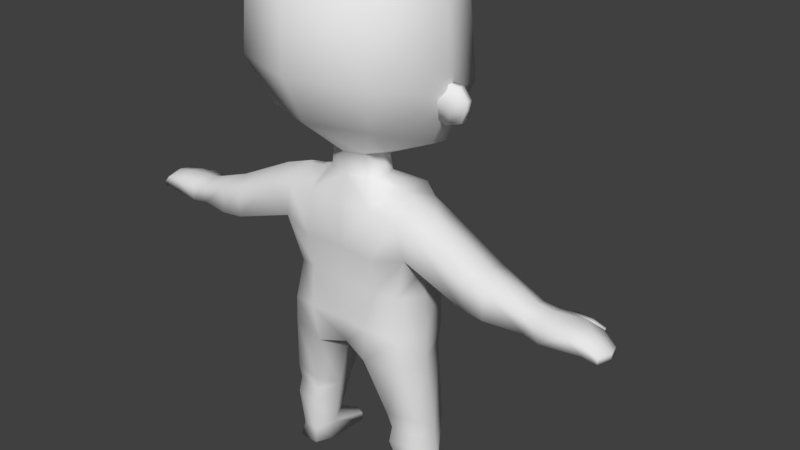# Source: character-export.blend  (saved by Blender 2.78.0; exported with 4.5.12 LTS)
import bpy
from mathutils import Matrix  # noqa: F401  (used for matrix-valued properties, if any)

bpy.ops.wm.read_factory_settings(use_empty=True)
scene = bpy.context.scene
scene.name = 'Scene'

# ---- collections
col_collection_1 = bpy.data.collections.new('Collection 1'); scene.collection.children.link(col_collection_1)

# ---- world
world_world = bpy.data.worlds.new('World'); scene.world = world_world
world_world.color = (0.05088, 0.05088, 0.05088)
world_world.use_sun_shadow = False
world_world.sun_shadow_jitter_overblur = 0.0
world_world.cycles.sampling_method = 'MANUAL'

# ---- meshes
me_nude = bpy.data.meshes.new('nude')
me_nude.from_pydata([(-0.1939, -0.08764, 0.4669), (-0.1812, -0.101, 0.904), (-0.1775, 0.07542, 0.9176), (-0.08272, -0.1113, 0.4534), (-0.1199, 0.1158, 0.9289), (-0.09941, -0.1035, 0.9188), (-0.08234, 0.1073, 0.4297), (-0.1798, -0.04671, 0.00322), (-0.2418, -0.04616, 0.00322), (-0.1137, 0.1445, 0.7777), (-0.1104, -0.1115, 0.7768), (-0.617, -0.08457, 0.7183), (-0.6182, 0.02037, 0.7183), (-0.617, -0.08457, 0.7694), (-0.6182, 0.02037, 0.7696), (-0.2217, -0.01179, 0.4691), (-0.1785, -0.01777, 0.9507), (-0.06203, -0.01212, 0.41), (-0.1365, -0.008303, 0.9538), (-0.1538, 0.005462, 0.003789), (-0.2572, 0.003656, 0.003789), (-0.617, -0.02534, 0.7039), (-0.617, -0.02534, 0.7831), (-0.06136, -0.05975, 0.9841), (-0.07802, -0.002612, 0.9764), (-0.06266, 0.04019, 0.9726), (-0.05423, 0.04056, 1.018), (-0.05528, -0.05841, 1.047), (-0.07632, -0.009045, 1.041), (-0.1638, -0.1625, 1.163), (-0.2351, -0.01304, 1.109), (-0.1515, 0.1525, 1.043), (-0.137, 0.113, 1.568), (-0.1387, -0.1401, 1.58), (-0.1783, -0.005494, 1.591), (-0.6876, -0.03115, 0.7778), (-0.6876, -0.03115, 0.73), (-0.6884, 0.01996, 0.7652), (-0.6876, -0.083, 0.7657), (-0.6884, 0.01996, 0.7254), (-0.6876, -0.083, 0.726), (-0.769, -0.06541, 0.7316), (-0.769, -0.06541, 0.712), (-0.7763, 0.006673, 0.7316), (-0.7763, 0.006673, 0.712), (-0.7857, -0.02922, 0.7154), (-0.7857, -0.02922, 0.7361), (-0.7184, 0.05594, 0.7314), (-0.711, 0.0535, 0.7203), (-0.7056, 0.06442, 0.7175), (-0.7153, 0.06764, 0.732), (-0.6959, 0.04124, 0.7493), (-0.6954, 0.04108, 0.7263), (-0.6522, 0.04348, 0.7284), (-0.6797, 0.05928, 0.7241), (-0.6522, 0.04348, 0.7608), (-0.6806, 0.05956, 0.7498), (-0.7349, -0.07865, 0.7597), (-0.7349, -0.07865, 0.7301), (-0.7354, 0.01541, 0.7301), (-0.7354, 0.01541, 0.7597), (-0.7362, -0.03144, 0.7344), (-0.7362, -0.03144, 0.7688), (-0.572, -0.07649, 0.7232), (-0.5704, 0.01543, 0.7232), (-0.572, -0.07595, 0.7747), (-0.5704, 0.01445, 0.7749), (-0.571, -0.02584, 0.7088), (-0.5704, -0.02603, 0.7895), (-0.2645, -0.02378, 0.9227), (-0.1664, 0.0521, 0.07892), (-0.2182, 0.05536, 0.07874), (-0.1452, 0.004154, 0.07265), (-0.2233, 0.1319, 0.0226), (-0.2521, 0.1013, 0.01799), (-0.1815, 0.1503, 0.02529), (-0.1496, 0.1363, 0.02596), (-0.2479, 0.1036, 0.0001492), (-0.1493, 0.1364, 0.0007924), (-0.223, 0.1386, 0.001061), (-0.1828, 0.1586, 0.001309), (-0.09534, 0.1165, 0.5337), (-0.1067, 0.1231, 0.6684), (-0.09498, -0.1219, 0.5674), (-0.1117, -0.09232, 0.6749), (-0.1877, 0.09855, 0.5306), (-0.1808, 0.1029, 0.6558), (-0.2155, -0.002172, 0.5364), (-0.202, 0.002753, 0.6544), (-0.187, -0.09077, 0.5483), (-0.1724, -0.07224, 0.6649), (-0.2092, -0.08989, 0.8005), (-0.2575, 0.06003, 0.8907), (-0.4353, -0.03151, 0.7196), (-0.3992, -0.09629, 0.8223), (-0.3976, -0.1003, 0.7386), (-0.4357, -0.03372, 0.8397), (-0.4326, 0.0417, 0.7386), (-0.4351, 0.03262, 0.8176), (-0.4664, -0.09694, 0.8118), (-0.4663, -0.1023, 0.7312), (-0.224, -0.05028, 0.2313), (-0.1448, -0.06447, 0.2314), (-0.2273, -0.06025, 0.1855), (-0.142, -0.07406, 0.1855), (-0.112, -0.003502, 0.2324), (-0.2446, 0.002745, 0.2351), (-0.2249, -0.05893, 0.281), (-0.1384, -0.07674, 0.2802), (-0.2181, 0.07097, 0.2371), (-0.1374, 0.08143, 0.2342), (-0.2074, -0.2144, 1.298), (-0.1952, -0.209, 1.472), (-0.2105, 0.1951, 1.213), (-0.199, 0.1775, 1.447), (-0.2934, -0.01444, 1.258), (-0.2763, -0.01519, 1.469), (-0.2292, -0.04022, 0.05443), (-0.1754, -0.04661, 0.05443), (-0.2488, 0.01285, 0.07213), (-0.1928, 0.08115, 0.4633), (-0.2251, -0.0152, 0.7689), (-0.2547, -0.1051, 0.8891), (-0.2081, 0.07278, 0.8087), (-0.2798, -0.00189, 1.28), (-0.2543, -0.001378, 1.183), (-0.2832, -0.0006276, 1.172), (-0.3185, -0.001225, 1.276), (-0.3258, 0.0006543, 1.186), (-0.3429, -0.0008481, 1.245), (-0.3429, -0.01951, 1.245), (-0.3185, -0.02155, 1.276), (-0.3258, -0.01801, 1.186), (-0.2832, -0.02095, 1.172), (-0.2798, -0.02152, 1.28), (-0.2543, -0.02101, 1.183), (-0.2697, -0.009309, 1.238), (-0.3108, -0.00916, 1.228), (-0.3412, -0.001484, 1.222), (-0.3412, -0.02181, 1.222), (-0.2697, -0.04142, 1.238), (-0.3108, -0.04102, 1.228), (0.1939, -0.08764, 0.4669), (0.1812, -0.101, 0.904), (0.1775, 0.07542, 0.9176), (0.0, -0.08894, 0.4733), (0.0, 0.1357, 0.9194), (0.0, -0.1086, 0.9086), (0.0, 0.1284, 0.45), (0.08272, -0.1113, 0.4534), (0.1199, 0.1158, 0.9289), (0.09941, -0.1035, 0.9188), (0.08234, 0.1073, 0.4297), (0.1798, -0.04671, 0.00322), (0.2418, -0.04616, 0.00322), (0.0, 0.1762, 0.778), (0.0, -0.1078, 0.7834), (0.1137, 0.1445, 0.7777), (0.1104, -0.1115, 0.7768), (0.617, -0.08457, 0.7183), (0.6182, 0.02037, 0.7183), (0.617, -0.08457, 0.7694), (0.6182, 0.02037, 0.7696), (0.2217, -0.01179, 0.4691), (0.1785, -0.01777, 0.9507), (0.0, -0.00938, 0.4339), (0.06203, -0.01212, 0.41), (0.1365, -0.008303, 0.9538), (0.1538, 0.005462, 0.003789), (0.2572, 0.003656, 0.003789), (0.617, -0.02534, 0.7039), (0.617, -0.02534, 0.7831), (0.06136, -0.05975, 0.9841), (0.07802, -0.002612, 0.9764), (0.06266, 0.04019, 0.9726), (0.0, -0.07734, 0.9852), (0.0, 0.06217, 0.9707), (0.05423, 0.04056, 1.018), (0.0, 0.06914, 1.0), (0.0, -0.0827, 1.048), (0.05528, -0.05841, 1.047), (0.07632, -0.009045, 1.041), (0.1638, -0.1625, 1.163), (0.2351, -0.01304, 1.109), (0.1515, 0.1525, 1.043), (0.0, -0.2225, 1.166), (0.0, 0.2108, 1.008), (0.0, 0.1599, 1.587), (0.137, 0.113, 1.568), (0.1387, -0.1401, 1.58), (0.0, -0.1677, 1.608), (0.1783, -0.005494, 1.591), (0.0, 0.001677, 1.639), (0.6876, -0.03115, 0.7778), (0.6876, -0.03115, 0.73), (0.6884, 0.01996, 0.7652), (0.6876, -0.083, 0.7657), (0.6884, 0.01996, 0.7254), (0.6876, -0.083, 0.726), (0.769, -0.06541, 0.7316), (0.769, -0.06541, 0.712), (0.7763, 0.006673, 0.7316), (0.7763, 0.006673, 0.712), (0.7857, -0.02922, 0.7154), (0.7857, -0.02922, 0.7361), (0.7184, 0.05594, 0.7314), (0.711, 0.0535, 0.7203), (0.7056, 0.06442, 0.7175), (0.7153, 0.06764, 0.732), (0.6959, 0.04124, 0.7493), (0.6954, 0.04108, 0.7263), (0.6522, 0.04348, 0.7284), (0.6797, 0.05928, 0.7241), (0.6522, 0.04348, 0.7608), (0.6806, 0.05956, 0.7498), (0.7349, -0.07865, 0.7597), (0.7349, -0.07865, 0.7301), (0.7354, 0.01541, 0.7301), (0.7354, 0.01541, 0.7597), (0.7362, -0.03144, 0.7344), (0.7362, -0.03144, 0.7688), (0.572, -0.07649, 0.7232), (0.5704, 0.01543, 0.7232), (0.572, -0.07595, 0.7747), (0.5704, 0.01445, 0.7749), (0.571, -0.02584, 0.7088), (0.5704, -0.02603, 0.7895), (0.2645, -0.02378, 0.9227), (0.1664, 0.0521, 0.07892), (0.2182, 0.05536, 0.07874), (0.1452, 0.004154, 0.07265), (0.2233, 0.1319, 0.0226), (0.2521, 0.1013, 0.01799), (0.1815, 0.1503, 0.02529), (0.1496, 0.1363, 0.02596), (0.2479, 0.1036, 0.0001492), (0.1493, 0.1364, 0.0007924), (0.223, 0.1386, 0.001061), (0.1828, 0.1586, 0.001309), (0.0, 0.1462, 0.5338), (0.0, 0.1533, 0.671), (0.0, -0.1091, 0.5615), (0.0, -0.09018, 0.6732), (0.09534, 0.1165, 0.5337), (0.1067, 0.1231, 0.6684), (0.09498, -0.1219, 0.5674), (0.1117, -0.09232, 0.6749), (0.1877, 0.09855, 0.5306), (0.1808, 0.1029, 0.6558), (0.2155, -0.002172, 0.5364), (0.202, 0.002753, 0.6544), (0.187, -0.09077, 0.5483), (0.1724, -0.07224, 0.6649), (0.2092, -0.08989, 0.8005), (0.2575, 0.06003, 0.8907), (0.4353, -0.03151, 0.7196), (0.3992, -0.09629, 0.8223), (0.3976, -0.1003, 0.7386), (0.4357, -0.03372, 0.8397), (0.4326, 0.0417, 0.7386), (0.4351, 0.03262, 0.8176), (0.4664, -0.09694, 0.8118), (0.4663, -0.1023, 0.7312), (0.224, -0.05028, 0.2313), (0.1448, -0.06447, 0.2314), (0.2273, -0.06025, 0.1855), (0.142, -0.07406, 0.1855), (0.112, -0.003502, 0.2324), (0.2446, 0.002745, 0.2351), (0.2249, -0.05893, 0.281), (0.1384, -0.07674, 0.2802), (0.2181, 0.07097, 0.2371), (0.1374, 0.08143, 0.2342), (0.2074, -0.2144, 1.298), (0.1952, -0.209, 1.472), (0.2105, 0.1951, 1.213), (0.199, 0.1775, 1.447), (0.0, -0.2878, 1.302), (0.0, -0.277, 1.476), (0.0, 0.2878, 1.194), (0.0, 0.2679, 1.443), (0.2934, -0.01444, 1.258), (0.2763, -0.01519, 1.469), (0.2292, -0.04022, 0.05443), (0.1754, -0.04661, 0.05443), (0.2488, 0.01285, 0.07213), (0.1928, 0.08115, 0.4633), (0.2251, -0.0152, 0.7689), (0.2547, -0.1051, 0.8891), (0.2081, 0.07278, 0.8087), (0.2798, -0.00189, 1.28), (0.2543, -0.001378, 1.183), (0.2832, -0.0006276, 1.172), (0.3185, -0.001225, 1.276), (0.3258, 0.0006543, 1.186), (0.3429, -0.0008481, 1.245), (0.3429, -0.01951, 1.245), (0.3185, -0.02155, 1.276), (0.3258, -0.01801, 1.186), (0.2832, -0.02095, 1.172), (0.2798, -0.02152, 1.28), (0.2543, -0.02101, 1.183), (0.2697, -0.009309, 1.238), (0.3108, -0.00916, 1.228), (0.3412, -0.001484, 1.222), (0.3412, -0.02181, 1.222), (0.2697, -0.04142, 1.238), (0.3108, -0.04102, 1.228)], [], [(4, 9, 123, 2), (146, 155, 9, 4), (5, 10, 156, 147), (1, 91, 10, 5), (3, 17, 165, 145), (17, 6, 148, 165), (5, 18, 16, 1), (18, 4, 2, 16), (8, 20, 19, 7), (18, 5, 23, 24), (4, 18, 24, 25), (5, 147, 175, 23), (146, 4, 25, 176), (176, 25, 26, 178), (23, 175, 179, 27), (25, 24, 28, 26), (24, 23, 27, 28), (28, 27, 29, 30), (26, 28, 30, 31), (27, 179, 185, 29), (178, 26, 31, 186), (190, 192, 34, 33), (192, 187, 32, 34), (22, 14, 37, 35), (13, 22, 35, 38), (12, 21, 36, 39), (21, 11, 40, 36), (11, 13, 38, 40), (46, 43, 44, 45), (41, 46, 45, 42), (50, 49, 48, 47), (37, 51, 52, 39), (51, 47, 48, 52), (39, 52, 53, 12), (52, 54, 53), (52, 48, 49, 54), (14, 55, 51, 37), (55, 56, 51), (56, 50, 47, 51), (12, 53, 55, 14), (53, 54, 56, 55), (54, 49, 50, 56), (38, 57, 58, 40), (57, 41, 42, 58), (39, 59, 60, 37), (59, 44, 43, 60), (40, 58, 61, 36), (58, 42, 45, 61), (36, 61, 59, 39), (61, 45, 44, 59), (35, 62, 57, 38), (62, 46, 41, 57), (37, 60, 62, 35), (60, 43, 46, 62), (65, 13, 11, 63), (64, 12, 14, 66), (67, 21, 12, 64), (63, 11, 21, 67), (68, 22, 13, 65), (66, 14, 22, 68), (1, 122, 91), (123, 92, 2), (16, 69, 122, 1), (2, 92, 69, 16), (117, 8, 7, 118), (118, 7, 19, 72), (119, 20, 8, 117), (119, 71, 73, 74), (70, 72, 76, 75), (71, 70, 75, 73), (20, 119, 74, 77), (72, 19, 78, 76), (73, 79, 77, 74), (76, 78, 80, 75), (75, 80, 79, 73), (9, 82, 86, 123), (82, 81, 85, 86), (81, 6, 120, 85), (155, 240, 82, 9), (240, 239, 81, 82), (239, 148, 6, 81), (10, 84, 242, 156), (84, 83, 241, 242), (83, 3, 145, 241), (91, 90, 84, 10), (90, 89, 83, 84), (89, 0, 3, 83), (0, 89, 87, 15), (89, 90, 88, 87), (90, 91, 121, 88), (123, 86, 88, 121), (86, 85, 87, 88), (85, 120, 15, 87), (93, 67, 64, 97), (97, 64, 66, 98), (98, 66, 68, 96), (96, 99, 94), (96, 68, 65, 99), (94, 99, 100, 95), (99, 65, 63, 100), (95, 100, 93), (100, 63, 67, 93), (106, 103, 101), (102, 104, 105), (101, 103, 104, 102), (101, 107, 106), (108, 102, 105), (107, 101, 102, 108), (19, 20, 77, 78), (78, 77, 79, 80), (31, 113, 279, 186), (113, 114, 280, 279), (114, 32, 187, 280), (185, 277, 111, 29), (277, 278, 112, 111), (278, 190, 33, 112), (30, 115, 113, 31), (115, 116, 114, 113), (116, 34, 32, 114), (29, 111, 115, 30), (111, 112, 116, 115), (112, 33, 34, 116), (106, 119, 117, 103), (109, 71, 119, 106), (110, 70, 71, 109), (105, 72, 70, 110), (104, 118, 72, 105), (103, 117, 118, 104), (107, 0, 15, 106), (120, 109, 106, 15), (6, 110, 109, 120), (17, 105, 110, 6), (3, 108, 105, 17), (0, 107, 108, 3), (121, 93, 97, 123), (123, 97, 98, 92), (92, 98, 96, 69), (69, 96, 94, 122), (122, 94, 95, 91), (91, 95, 93, 121), (127, 129, 130, 131), (128, 126, 133, 132), (124, 127, 131, 134), (126, 125, 135, 133), (124, 136, 137, 127), (136, 125, 126, 137), (127, 137, 138, 129), (137, 126, 128, 138), (129, 138, 139, 130), (138, 128, 132, 139), (131, 141, 140, 134), (141, 133, 135, 140), (130, 139, 141, 131), (139, 132, 133, 141), (150, 144, 289, 157), (146, 150, 157, 155), (151, 147, 156, 158), (143, 151, 158, 253), (149, 145, 165, 166), (166, 165, 148, 152), (151, 143, 164, 167), (167, 164, 144, 150), (154, 153, 168, 169), (167, 173, 172, 151), (150, 174, 173, 167), (151, 172, 175, 147), (146, 176, 174, 150), (176, 178, 177, 174), (172, 180, 179, 175), (174, 177, 181, 173), (173, 181, 180, 172), (181, 183, 182, 180), (177, 184, 183, 181), (180, 182, 185, 179), (178, 186, 184, 177), (190, 189, 191, 192), (192, 191, 188, 187), (171, 193, 195, 162), (161, 196, 193, 171), (160, 197, 194, 170), (170, 194, 198, 159), (159, 198, 196, 161), (204, 203, 202, 201), (199, 200, 203, 204), (208, 205, 206, 207), (195, 197, 210, 209), (209, 210, 206, 205), (197, 160, 211, 210), (210, 211, 212), (210, 212, 207, 206), (162, 195, 209, 213), (213, 209, 214), (214, 209, 205, 208), (160, 162, 213, 211), (211, 213, 214, 212), (212, 214, 208, 207), (196, 198, 216, 215), (215, 216, 200, 199), (197, 195, 218, 217), (217, 218, 201, 202), (198, 194, 219, 216), (216, 219, 203, 200), (194, 197, 217, 219), (219, 217, 202, 203), (193, 196, 215, 220), (220, 215, 199, 204), (195, 193, 220, 218), (218, 220, 204, 201), (223, 221, 159, 161), (222, 224, 162, 160), (225, 222, 160, 170), (221, 225, 170, 159), (226, 223, 161, 171), (224, 226, 171, 162), (143, 253, 288), (289, 144, 254), (164, 143, 288, 227), (144, 164, 227, 254), (283, 284, 153, 154), (284, 230, 168, 153), (285, 283, 154, 169), (285, 232, 231, 229), (228, 233, 234, 230), (229, 231, 233, 228), (169, 235, 232, 285), (230, 234, 236, 168), (231, 232, 235, 237), (234, 233, 238, 236), (233, 231, 237, 238), (157, 289, 248, 244), (244, 248, 247, 243), (243, 247, 286, 152), (155, 157, 244, 240), (240, 244, 243, 239), (239, 243, 152, 148), (158, 156, 242, 246), (246, 242, 241, 245), (245, 241, 145, 149), (253, 158, 246, 252), (252, 246, 245, 251), (251, 245, 149, 142), (142, 163, 249, 251), (251, 249, 250, 252), (252, 250, 287, 253), (289, 287, 250, 248), (248, 250, 249, 247), (247, 249, 163, 286), (255, 259, 222, 225), (259, 260, 224, 222), (260, 258, 226, 224), (258, 256, 261), (258, 261, 223, 226), (256, 257, 262, 261), (261, 262, 221, 223), (257, 255, 262), (262, 255, 225, 221), (268, 263, 265), (264, 267, 266), (263, 264, 266, 265), (263, 268, 269), (270, 267, 264), (269, 270, 264, 263), (168, 236, 235, 169), (236, 238, 237, 235), (184, 186, 279, 275), (275, 279, 280, 276), (276, 280, 187, 188), (185, 182, 273, 277), (277, 273, 274, 278), (278, 274, 189, 190), (183, 184, 275, 281), (281, 275, 276, 282), (282, 276, 188, 191), (182, 183, 281, 273), (273, 281, 282, 274), (274, 282, 191, 189), (268, 265, 283, 285), (271, 268, 285, 229), (272, 271, 229, 228), (267, 272, 228, 230), (266, 267, 230, 284), (265, 266, 284, 283), (269, 268, 163, 142), (286, 163, 268, 271), (152, 286, 271, 272), (166, 152, 272, 267), (149, 166, 267, 270), (142, 149, 270, 269), (287, 289, 259, 255), (289, 254, 260, 259), (254, 227, 258, 260), (227, 288, 256, 258), (288, 253, 257, 256), (253, 287, 255, 257), (293, 297, 296, 295), (294, 298, 299, 292), (290, 300, 297, 293), (292, 299, 301, 291), (290, 293, 303, 302), (302, 303, 292, 291), (293, 295, 304, 303), (303, 304, 294, 292), (295, 296, 305, 304), (304, 305, 298, 294), (297, 300, 306, 307), (307, 306, 301, 299), (296, 297, 307, 305), (305, 307, 299, 298)])
me_nude.polygons.foreach_set('use_smooth', [True] * 308)
me_nude.use_remesh_preserve_volume = False
me_nude.use_remesh_preserve_attributes = False
me_nude.use_mirror_vertex_groups = False
me_nude.use_mirror_topology = True
me_nude.update()
arm_iks = bpy.data.armatures.new('IKs')  # bones are not reproduced

# ---- objects
ob_ikis = bpy.data.objects.new('IKis', arm_iks)
ob_nude = bpy.data.objects.new('nude', me_nude)

# ---- transforms, parenting, visibility, modifiers, constraints
ob_ikis.location = (0.0, 0.0, 0.0)
ob_ikis.show_in_front = True
ob_ikis.lineart.crease_threshold = 0.0
ob_nude.parent = ob_ikis
ob_nude.location = (0.0, 0.0, 0.0)
ob_nude.lock_rotations_4d = False
ob_nude.empty_display_type = 'ARROWS'
ob_nude.lineart.crease_threshold = 0.0
_vg = ob_nude.vertex_groups.new(name='root')
for _i, _w in zip([3, 6, 17, 83, 145, 148, 149, 152, 165, 166, 239, 241, 242, 245], [0.1338, 0.02308, 6.95e-05, 0.05845, 0.9193, 0.2206, 0.1338, 0.02308, 0.05169, 6.953e-05, 0.04887, 0.1682, 0.002172, 0.05845]): _vg.add([_i], _w, 'REPLACE')
_vg = ob_nude.vertex_groups.new(name='Spine')
for _i, _w in zip([6, 9, 10, 81, 82, 83, 84, 85, 86, 87, 88, 89, 90, 91, 121, 123, 146, 148, 152, 155, 156, 157, 158, 239, 240, 241, 242, 243, 244, 245, 246, 247, 248, 249, 250, 251, 252, 253, 287, 289], [0.06117, 0.1613, 0.1532, 0.1918, 0.6227, 0.2278, 0.5373, 0.07778, 0.5352, 0.04295, 0.4728, 0.0764, 0.4881, 0.01795, 0.05755, 0.04565, 0.009535, 0.3219, 0.06117, 0.176, 0.1391, 0.1613, 0.1532, 0.5725, 0.722, 0.5615, 0.7113, 0.1918, 0.6227, 0.2278, 0.5373, 0.07778, 0.5352, 0.04295, 0.4728, 0.0764, 0.4881, 0.01795, 0.05755, 0.04565]): _vg.add([_i], _w, 'REPLACE')
_vg = ob_nude.vertex_groups.new(name='Shoulder-L')
for _i, _w in zip([1, 2, 4, 5, 9, 10, 16, 18, 23, 24, 25, 26, 27, 28, 69, 82, 83, 84, 86, 88, 90, 91, 92, 121, 122, 123, 146, 147, 155, 156, 172, 175, 176, 178, 179, 242], [0.7591, 0.7734, 0.7156, 0.7931, 0.2029, 0.4483, 0.8716, 0.9315, 0.6642, 0.817, 0.7214, 0.1067, 0.07011, 0.08805, 0.09861, 0.06631, 0.007253, 0.1378, 0.1146, 0.1626, 0.1416, 0.2162, 0.1962, 0.6809, 0.1248, 0.6937, 0.1205, 0.1521, 0.05356, 0.09402, 0.006758, 0.1294, 0.1085, 0.03074, 0.003177, 0.01702]): _vg.add([_i], _w, 'REPLACE')
_vg = ob_nude.vertex_groups.new(name='UpperArm-L')
for _i, _w in zip([1, 2, 4, 5, 9, 10, 16, 18, 69, 84, 86, 88, 90, 91, 92, 93, 94, 95, 96, 97, 98, 99, 100, 121, 122, 123, 156], [0.2003, 0.1427, 0.04195, 0.0383, 0.018, 0.172, 0.1107, 0.006505, 0.8914, 0.05014, 0.007466, 0.05176, 0.08294, 0.7165, 0.7641, 0.08774, 0.8931, 0.7201, 0.9136, 0.1717, 0.8312, 0.2546, 0.1269, 0.1634, 0.8573, 0.1582, 0.007898]): _vg.add([_i], _w, 'REPLACE')
_vg = ob_nude.vertex_groups.new(name='LowerArm-L')
for _i, _w in zip([11, 12, 13, 14, 21, 22, 35, 37, 38, 39, 40, 47, 48, 49, 50, 51, 52, 53, 54, 55, 56, 63, 64, 65, 66, 67, 68, 93, 94, 95, 96, 97, 98, 99, 100, 121], [0.3899, 0.2927, 0.7758, 0.2802, 0.7889, 0.8843, 0.06552, 0.06501, 0.1033, 0.05045, 0.06922, 0.1032, 0.1035, 0.1035, 0.1035, 0.1015, 0.1037, 0.1385, 0.1036, 0.1583, 0.1061, 0.9103, 0.9086, 0.961, 0.9191, 0.9557, 0.9698, 0.8937, 0.09351, 0.2568, 0.08156, 0.7962, 0.152, 0.7397, 0.8593, 0.05137]): _vg.add([_i], _w, 'REPLACE')
_vg = ob_nude.vertex_groups.new(name='Hand-L')
for _i, _w in zip([11, 12, 13, 14, 21, 22, 35, 36, 37, 38, 39, 40, 41, 42, 43, 44, 45, 46, 47, 48, 49, 50, 51, 52, 53, 54, 55, 56, 57, 58, 59, 60, 61, 62, 63, 64, 65, 66, 67], [0.6086, 0.7052, 0.2226, 0.7164, 0.21, 0.1138, 0.9343, 0.9925, 0.9346, 0.8965, 0.9493, 0.9305, 0.9938, 0.9939, 0.9977, 0.9983, 0.9995, 0.9991, 0.8964, 0.8961, 0.896, 0.896, 0.8982, 0.896, 0.8605, 0.8959, 0.8401, 0.8934, 0.9777, 0.9839, 0.9913, 0.9878, 0.9998, 0.9917, 0.08277, 0.08042, 0.01322, 0.05566, 0.0276]): _vg.add([_i], _w, 'REPLACE')
_vg = ob_nude.vertex_groups.new(name='Neck')
for _i, _w in zip([4, 23, 24, 25, 26, 27, 28, 30, 31, 113, 124, 125, 126, 127, 128, 129, 130, 131, 132, 133, 134, 135, 136, 137, 138, 139, 140, 141, 146, 147, 150, 172, 173, 174, 175, 176, 177, 178, 179, 180, 181, 183, 184, 186, 275, 279, 290, 291, 292, 293, 294, 295, 296, 297, 298, 299, 300, 301, 302, 303, 304, 305, 306, 307], [0.02881, 0.1071, 0.06438, 0.1595, 0.5912, 0.05224, 0.1361, 0.00843, 0.1305, 0.009731, 0.0, 0.0, 0.0, 0.0, 0.0, 0.0, 0.0, 0.0, 0.0, 0.0, 0.0, 0.0, 0.0, 0.0, 0.0, 0.0, 0.0, 0.0, 0.09878, 0.08266, 0.02881, 0.1071, 0.06438, 0.1595, 0.4858, 0.5413, 0.5912, 0.2962, 0.07254, 0.05224, 0.1361, 0.00843, 0.1305, 0.1036, 0.009731, 0.01252, 0.0, 0.0, 0.0, 0.0, 0.0, 0.0, 0.0, 0.0, 0.0, 0.0, 0.0, 0.0, 0.0, 0.0, 0.0, 0.0, 0.0, 0.0]): _vg.add([_i], _w, 'REPLACE')
_vg = ob_nude.vertex_groups.new(name='Head')
for _i, _w in zip([23, 24, 25, 26, 27, 28, 29, 30, 31, 32, 33, 34, 111, 112, 113, 114, 115, 116, 124, 125, 126, 127, 128, 129, 130, 131, 132, 133, 134, 135, 136, 137, 138, 139, 140, 141, 146, 147, 172, 173, 174, 175, 176, 177, 178, 179, 180, 181, 182, 183, 184, 185, 186, 187, 188, 189, 190, 191, 192, 273, 274, 275, 276, 277, 278, 279, 280, 281, 282, 290, 291, 292, 293, 294, 295, 296, 297, 298, 299, 300, 301, 302, 303, 304, 305, 306, 307], [0.1626, 0.09613, 0.06417, 0.2863, 0.8636, 0.7686, 1.0, 1.0, 0.8383, 0.9958, 0.9969, 0.9967, 0.9885, 0.9951, 0.9614, 0.9907, 0.9813, 0.9938, 1.0, 1.0, 1.0, 1.0, 1.0, 1.0, 1.0, 1.0, 1.0, 1.0, 1.0, 1.0, 1.0, 1.0, 1.0, 1.0, 1.0, 1.0, 0.008856, 0.01673, 0.1626, 0.09613, 0.06417, 0.1676, 0.1589, 0.2863, 0.6037, 0.8631, 0.8636, 0.7686, 1.0, 1.0, 0.8383, 1.0, 0.8661, 0.9961, 0.9958, 0.9969, 0.9975, 0.9967, 0.9976, 0.9918, 0.9951, 0.9614, 0.9907, 1.0, 0.9956, 0.96, 0.9902, 0.9813, 0.9938, 1.0, 1.0, 1.0, 1.0, 1.0, 1.0, 1.0, 1.0, 1.0, 1.0, 1.0, 1.0, 1.0, 1.0, 1.0, 1.0, 1.0, 1.0]): _vg.add([_i], _w, 'REPLACE')
_vg = ob_nude.vertex_groups.new(name='Shoulder-R')
for _i, _w in zip([23, 143, 144, 146, 147, 150, 151, 155, 156, 157, 158, 164, 167, 172, 173, 174, 175, 176, 177, 178, 179, 180, 181, 227, 242, 244, 245, 246, 248, 250, 252, 253, 254, 287, 288, 289], [0.006758, 0.7591, 0.7734, 0.1205, 0.1521, 0.7156, 0.7931, 0.05356, 0.09402, 0.2029, 0.4483, 0.8716, 0.9315, 0.6642, 0.817, 0.7214, 0.1294, 0.1085, 0.1067, 0.03074, 0.003177, 0.07011, 0.08805, 0.09861, 0.01702, 0.06631, 0.007253, 0.1378, 0.1146, 0.1626, 0.1416, 0.2162, 0.1962, 0.6809, 0.1248, 0.6937]): _vg.add([_i], _w, 'REPLACE')
_vg = ob_nude.vertex_groups.new(name='UpperArm-R')
for _i, _w in zip([143, 144, 150, 151, 156, 157, 158, 164, 167, 227, 246, 248, 250, 252, 253, 254, 255, 256, 257, 258, 259, 260, 261, 262, 287, 288, 289], [0.2003, 0.1427, 0.04195, 0.0383, 0.007898, 0.018, 0.172, 0.1107, 0.006505, 0.8914, 0.05014, 0.007465, 0.05176, 0.08294, 0.7165, 0.7641, 0.08774, 0.8931, 0.7201, 0.9136, 0.1717, 0.8312, 0.2546, 0.1269, 0.1634, 0.8573, 0.1582]): _vg.add([_i], _w, 'REPLACE')
_vg = ob_nude.vertex_groups.new(name='LowerArm-R')
for _i, _w in zip([159, 160, 161, 162, 170, 171, 193, 195, 196, 197, 198, 205, 206, 207, 208, 209, 210, 211, 212, 213, 214, 221, 222, 223, 224, 225, 226, 255, 256, 257, 258, 259, 260, 261, 262, 287], [0.3899, 0.2927, 0.7758, 0.2802, 0.7889, 0.8843, 0.06552, 0.06501, 0.1033, 0.05045, 0.06922, 0.1032, 0.1035, 0.1035, 0.1035, 0.1015, 0.1037, 0.1385, 0.1036, 0.1583, 0.1061, 0.9103, 0.9086, 0.961, 0.9192, 0.9557, 0.9698, 0.8937, 0.09351, 0.2568, 0.08156, 0.7962, 0.152, 0.7397, 0.8593, 0.05137]): _vg.add([_i], _w, 'REPLACE')
_vg = ob_nude.vertex_groups.new(name='Hand-R')
for _i, _w in zip([159, 160, 161, 162, 170, 171, 193, 194, 195, 196, 197, 198, 199, 200, 201, 202, 203, 204, 205, 206, 207, 208, 209, 210, 211, 212, 213, 214, 215, 216, 217, 218, 219, 220, 221, 222, 223, 224, 225], [0.6086, 0.7052, 0.2226, 0.7164, 0.21, 0.1138, 0.9343, 0.9925, 0.9346, 0.8965, 0.9493, 0.9305, 0.9938, 0.9939, 0.9977, 0.9983, 0.9995, 0.9991, 0.8964, 0.8961, 0.896, 0.896, 0.8982, 0.896, 0.8605, 0.8959, 0.8401, 0.8934, 0.9777, 0.9839, 0.9913, 0.9878, 0.9998, 0.9917, 0.08277, 0.08042, 0.01322, 0.05566, 0.0276]): _vg.add([_i], _w, 'REPLACE')
_vg = ob_nude.vertex_groups.new(name='Hip-L')
for _i, _w in zip([0, 3, 6, 10, 15, 17, 81, 82, 83, 84, 85, 86, 87, 88, 89, 90, 108, 110, 120, 148, 152, 165, 166, 239, 240, 241, 242, 243], [0.1402, 0.5662, 0.6048, 0.008446, 0.08387, 0.1841, 0.5805, 0.1028, 0.491, 0.1199, 0.4117, 0.1215, 0.4035, 0.1276, 0.4048, 0.1255, 0.04256, 0.004291, 0.1412, 0.1747, 0.02105, 0.4103, 0.06767, 0.1382, 0.01661, 0.0911, 0.009579, 0.01261]): _vg.add([_i], _w, 'REPLACE')
_vg = ob_nude.vertex_groups.new(name='UpperLeg-L')
for _i, _w in zip([0, 3, 6, 15, 17, 70, 71, 81, 82, 83, 84, 85, 86, 87, 88, 89, 90, 101, 102, 103, 104, 105, 106, 107, 108, 109, 110, 120, 148, 165, 239, 241], [0.8096, 0.2525, 0.2442, 0.8903, 0.6997, 0.03682, 0.02619, 0.1389, 0.03844, 0.1338, 0.05951, 0.473, 0.1143, 0.5226, 0.14, 0.4684, 0.1081, 0.3251, 0.7464, 0.1452, 0.2445, 0.9403, 0.5307, 0.8258, 0.8815, 0.8675, 0.9039, 0.8155, 0.04844, 0.05863, 0.01701, 0.000399]): _vg.add([_i], _w, 'REPLACE')
_vg = ob_nude.vertex_groups.new(name='LowerLeg-L')
for _i, _w in zip([7, 8, 19, 20, 70, 71, 72, 73, 74, 76, 77, 101, 102, 103, 104, 105, 106, 107, 108, 109, 110, 117, 118, 119], [0.1149, 0.1578, 0.1147, 0.1256, 0.8607, 0.8613, 0.9146, 0.003036, 0.08484, 0.09199, 0.0215, 0.6666, 0.2377, 0.8405, 0.7436, 0.05708, 0.4665, 0.1565, 0.05682, 0.1201, 0.05779, 0.8939, 0.8901, 0.903]): _vg.add([_i], _w, 'REPLACE')
_vg = ob_nude.vertex_groups.new(name='Foot-L')
for _i, _w in zip([7, 8, 19, 20, 70, 71, 72, 73, 74, 75, 76, 77, 78, 79, 80, 117, 118, 119], [0.1023, 0.1648, 0.8085, 0.7601, 0.09191, 0.09773, 0.05315, 0.9709, 0.9058, 0.9738, 0.9006, 0.955, 0.9703, 0.9854, 0.9851, 0.009659, 0.008728, 0.06865]): _vg.add([_i], _w, 'REPLACE')
_vg = ob_nude.vertex_groups.new(name='Hip-R')
for _i, _w in zip([6, 17, 81, 142, 148, 149, 152, 158, 163, 165, 166, 239, 240, 241, 242, 243, 244, 245, 246, 247, 248, 249, 250, 251, 252, 270, 272, 286], [0.02105, 0.06767, 0.01261, 0.1402, 0.1747, 0.5662, 0.6048, 0.008446, 0.08387, 0.4103, 0.1841, 0.1382, 0.01661, 0.0911, 0.009579, 0.5805, 0.1028, 0.491, 0.1199, 0.4117, 0.1215, 0.4035, 0.1276, 0.4048, 0.1255, 0.04256, 0.004291, 0.1412]): _vg.add([_i], _w, 'REPLACE')
_vg = ob_nude.vertex_groups.new(name='UpperLeg-R')
for _i, _w in zip([142, 148, 149, 152, 163, 165, 166, 228, 229, 239, 241, 243, 244, 245, 246, 247, 248, 249, 250, 251, 252, 263, 264, 265, 266, 267, 268, 269, 270, 271, 272, 286], [0.8096, 0.04844, 0.2525, 0.2442, 0.8903, 0.05863, 0.6997, 0.03682, 0.02619, 0.01701, 0.000399, 0.1389, 0.03844, 0.1338, 0.05951, 0.473, 0.1143, 0.5226, 0.14, 0.4684, 0.1081, 0.3251, 0.7464, 0.1452, 0.2445, 0.9403, 0.5307, 0.8258, 0.8815, 0.8675, 0.9039, 0.8155]): _vg.add([_i], _w, 'REPLACE')
_vg = ob_nude.vertex_groups.new(name='LowerLeg-R')
for _i, _w in zip([153, 154, 168, 169, 228, 229, 230, 231, 232, 234, 235, 263, 264, 265, 266, 267, 268, 269, 270, 271, 272, 283, 284, 285], [0.1149, 0.1578, 0.1147, 0.1256, 0.8607, 0.8613, 0.9146, 0.003036, 0.08484, 0.09199, 0.0215, 0.6666, 0.2377, 0.8405, 0.7436, 0.05708, 0.4665, 0.1565, 0.05682, 0.1201, 0.05779, 0.8939, 0.8901, 0.903]): _vg.add([_i], _w, 'REPLACE')
_vg = ob_nude.vertex_groups.new(name='Foot-R')
for _i, _w in zip([153, 154, 168, 169, 228, 229, 230, 231, 232, 233, 234, 235, 236, 237, 238, 283, 284, 285], [0.1023, 0.1648, 0.8085, 0.7601, 0.09191, 0.09773, 0.05315, 0.9709, 0.9058, 0.9738, 0.9006, 0.955, 0.9703, 0.9854, 0.9851, 0.009659, 0.008728, 0.06865]): _vg.add([_i], _w, 'REPLACE')
_vg = ob_nude.vertex_groups.new(name='Chest')
for _i, _w in zip([2, 4, 5, 9, 10, 23, 25, 82, 84, 86, 90, 123, 144, 146, 147, 150, 151, 155, 156, 157, 158, 172, 174, 175, 176, 240, 242, 244, 246, 248, 252, 289], [0.03538, 0.136, 0.07948, 0.5249, 0.1338, 0.002, 0.00415, 0.1195, 0.04784, 0.06666, 0.0008463, 0.05872, 0.03538, 0.5795, 0.5305, 0.136, 0.07948, 0.651, 0.5671, 0.5249, 0.1338, 0.002, 0.004149, 0.07856, 0.07418, 0.1329, 0.08545, 0.1195, 0.04784, 0.06666, 0.0008463, 0.05872]): _vg.add([_i], _w, 'REPLACE')
_vg = ob_nude.vertex_groups.new(name='IKLook')
_vg = ob_nude.vertex_groups.new(name='IKHand-L')
_vg = ob_nude.vertex_groups.new(name='IKHand-R')
_vg = ob_nude.vertex_groups.new(name='IKKnee-L')
_vg = ob_nude.vertex_groups.new(name='IKKnee-R')
_vg = ob_nude.vertex_groups.new(name='IKFoot-L')
for _i, _w in zip([7, 8, 19, 20, 117, 118], [0.7818, 0.6778, 0.0744, 0.1121, 0.07872, 0.07131]): _vg.add([_i], _w, 'REPLACE')
_vg = ob_nude.vertex_groups.new(name='IKFoot-R')
for _i, _w in zip([153, 154, 168, 169, 283, 284], [0.7818, 0.6778, 0.0744, 0.1121, 0.07872, 0.07131]): _vg.add([_i], _w, 'REPLACE')
_vg = ob_nude.vertex_groups.new(name='IKElbow-R')
for _i, _w in zip([140, 141, 185, 273, 281, 290, 291, 292, 293, 294, 295, 296, 297, 298, 299, 300, 301, 302, 303, 304, 305, 306, 307], [0.0, 0.0, 0.0, 0.0, 0.0, 0.0, 0.0, 0.0, 0.0, 0.0, 0.0, 0.0, 0.0, 0.0, 0.0, 0.0, 0.0, 0.0, 0.0, 0.0, 0.0, 0.0, 0.0]): _vg.add([_i], _w, 'REPLACE')
_vg = ob_nude.vertex_groups.new(name='IKElbow-L')
for _i, _w in zip([29, 115, 124, 125, 126, 127, 128, 129, 130, 131, 132, 133, 134, 135, 136, 137, 138, 139, 140, 141, 185, 291, 292, 294, 298, 299, 301, 304, 305], [0.0, 0.0, 0.0, 0.0, 0.0, 0.0, 0.0, 0.0, 0.0, 0.0, 0.0, 0.0, 0.0, 0.0, 0.0, 0.0, 0.0, 0.0, 0.0, 0.0, 0.0, 0.0, 0.0, 0.0, 0.0, 0.0, 0.0, 0.0, 0.0]): _vg.add([_i], _w, 'REPLACE')
_vg = ob_nude.vertex_groups.new(name='Root')
_m = ob_nude.modifiers.new('Armature.001', 'ARMATURE')
_m.object = ob_ikis

# ---- collection membership
col_collection_1.objects.link(ob_ikis)
col_collection_1.objects.link(ob_nude)

# ---- scene / render settings (as saved in the file)
scene.frame_start = 1; scene.frame_end = 80; scene.frame_set(7)
scene.render.engine = 'BLENDER_EEVEE_NEXT'
scene.render.resolution_percentage = 50
scene.render.dither_intensity = 0.0
scene.cycles.use_denoising = False
scene.cycles.samples = 128
scene.cycles.sampling_pattern = 'TABULATED_SOBOL'
scene.cycles.light_sampling_threshold = 0.0
scene.cycles.use_adaptive_sampling = False
scene.cycles.use_light_tree = False
scene.cycles.blur_glossy = 0.0
scene.cycles.sample_clamp_indirect = 0.0
scene.view_settings.view_transform = 'Standard'
bpy.context.view_layer.update()

# ---- added for rendering (the .blend has no active camera and no usable light): camera, sun
cam_auto = bpy.data.cameras.new('AutoCamera')
cam_auto.lens = 50.0
cam_auto.sensor_width = 36.0
cam_auto.clip_end = 1000.0
ob_auto_camera = bpy.data.objects.new('AutoCamera', cam_auto)
scene.collection.objects.link(ob_auto_camera)
ob_auto_camera.location = (1.79139, -2.00533, 2.17832)
ob_auto_camera.rotation_euler = (1.09748, -7.21219e-08, 0.694738)
scene.camera = ob_auto_camera
light_auto_sun = bpy.data.lights.new('AutoSun', 'SUN')
light_auto_sun.energy = 3.0
light_auto_sun.angle = 0.0523599
ob_auto_sun = bpy.data.objects.new('AutoSun', light_auto_sun)
scene.collection.objects.link(ob_auto_sun)
ob_auto_sun.rotation_euler = (0.872665, 0.174533, 0.523599)
bpy.context.view_layer.update()
